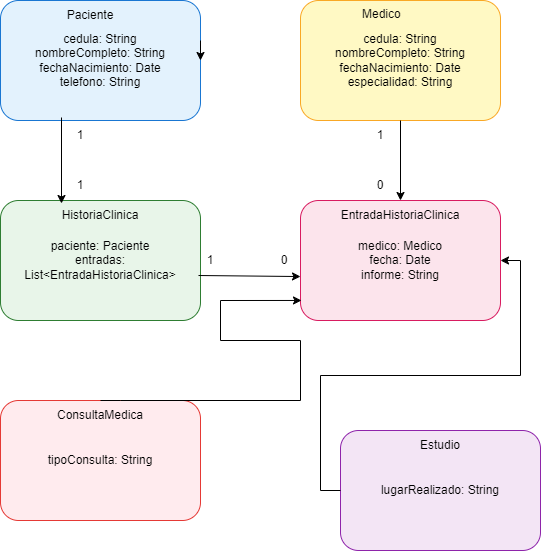

The diagram above was exported from draw.io. Its source (the exported page's mxGraphModel, read from the mxfile embedded in the PNG):
<mxGraphModel dx="1434" dy="738" grid="1" gridSize="10" guides="1" tooltips="1" connect="1" arrows="1" fold="1" page="1" pageScale="1" pageWidth="827" pageHeight="1169" math="0" shadow="0">
  <root>
    <mxCell id="0" />
    <mxCell id="1" parent="0" />
    <mxCell id="2" value="&lt;span style=&quot;text-align: left;&quot;&gt;cedula: String&lt;/span&gt;&lt;br style=&quot;padding: 0px; margin: 0px; text-align: left;&quot;&gt;&lt;span style=&quot;text-align: left;&quot;&gt;nombreCompleto: String&lt;/span&gt;&lt;br style=&quot;padding: 0px; margin: 0px; text-align: left;&quot;&gt;&lt;span style=&quot;text-align: left;&quot;&gt;fechaNacimiento: Date&lt;/span&gt;&lt;br style=&quot;padding: 0px; margin: 0px; text-align: left;&quot;&gt;&lt;span style=&quot;text-align: left;&quot;&gt;telefono: String&lt;/span&gt;" style="rounded=1;whiteSpace=wrap;html=1;fillColor=#E3F2FD;strokeColor=#1976D2;" parent="1" vertex="1">
      <mxGeometry x="100" y="100" width="200" height="120" as="geometry" />
    </mxCell>
    <mxCell id="vy2fhfiY_vQ86zu1B44W-18" style="edgeStyle=orthogonalEdgeStyle;rounded=0;orthogonalLoop=1;jettySize=auto;html=1;" edge="1" parent="2">
      <mxGeometry relative="1" as="geometry">
        <mxPoint x="200" y="40" as="sourcePoint" />
        <mxPoint x="200" y="60" as="targetPoint" />
      </mxGeometry>
    </mxCell>
    <mxCell id="vy2fhfiY_vQ86zu1B44W-19" value="Paciente" style="text;html=1;align=center;verticalAlign=middle;whiteSpace=wrap;rounded=0;" vertex="1" parent="2">
      <mxGeometry x="60" width="60" height="30" as="geometry" />
    </mxCell>
    <mxCell id="4" value="&lt;span style=&quot;text-align: left;&quot;&gt;cedula: String&lt;/span&gt;&lt;br style=&quot;padding: 0px; margin: 0px; text-align: left;&quot;&gt;&lt;span style=&quot;text-align: left;&quot;&gt;nombreCompleto: String&lt;/span&gt;&lt;br style=&quot;padding: 0px; margin: 0px; text-align: left;&quot;&gt;&lt;span style=&quot;text-align: left;&quot;&gt;fechaNacimiento: Date&lt;/span&gt;&lt;br style=&quot;padding: 0px; margin: 0px; text-align: left;&quot;&gt;&lt;span style=&quot;text-align: left;&quot;&gt;especialidad: String&lt;/span&gt;" style="rounded=1;whiteSpace=wrap;html=1;fillColor=#FFF9C4;strokeColor=#F9A825;" parent="1" vertex="1">
      <mxGeometry x="400" y="100" width="200" height="120" as="geometry" />
    </mxCell>
    <mxCell id="6" value="&lt;span style=&quot;text-align: left;&quot;&gt;paciente: Paciente&lt;/span&gt;&lt;br style=&quot;text-align: left; padding: 0px; margin: 0px;&quot;&gt;&lt;span style=&quot;text-align: left;&quot;&gt;entradas: List&amp;lt;EntradaHistoriaClinica&amp;gt;&lt;/span&gt;" style="rounded=1;whiteSpace=wrap;html=1;fillColor=#E8F5E9;strokeColor=#2E7D32;" parent="1" vertex="1">
      <mxGeometry x="100" y="300" width="200" height="120" as="geometry" />
    </mxCell>
    <mxCell id="8" value="&lt;span style=&quot;text-align: left;&quot;&gt;medico: Medico&lt;/span&gt;&lt;br style=&quot;text-align: left; padding: 0px; margin: 0px;&quot;&gt;&lt;span style=&quot;text-align: left;&quot;&gt;fecha: Date&lt;/span&gt;&lt;br style=&quot;text-align: left; padding: 0px; margin: 0px;&quot;&gt;&lt;span style=&quot;text-align: left;&quot;&gt;informe: String&lt;/span&gt;" style="rounded=1;whiteSpace=wrap;html=1;fillColor=#FCE4EC;strokeColor=#D81B60;" parent="1" vertex="1">
      <mxGeometry x="400" y="300" width="200" height="120" as="geometry" />
    </mxCell>
    <mxCell id="10" value="&lt;span style=&quot;text-align: left;&quot;&gt;tipoConsulta: String&lt;/span&gt;" style="rounded=1;whiteSpace=wrap;html=1;fillColor=#FFEBEE;strokeColor=#E53935;" parent="1" vertex="1">
      <mxGeometry x="100" y="500" width="200" height="120" as="geometry" />
    </mxCell>
    <mxCell id="12" value="&lt;span style=&quot;text-align: left;&quot;&gt;lugarRealizado: String&lt;/span&gt;" style="rounded=1;whiteSpace=wrap;html=1;fillColor=#F3E5F5;strokeColor=#8E24AA;" parent="1" vertex="1">
      <mxGeometry x="440" y="530" width="200" height="120" as="geometry" />
    </mxCell>
    <mxCell id="18" style="edgeStyle=orthogonalEdgeStyle;rounded=0;orthogonalLoop=1;jettySize=auto;html=1;exitX=0;exitY=0.5;exitDx=0;exitDy=0;entryX=1;entryY=0.5;entryDx=0;entryDy=0;" parent="1" source="12" target="8" edge="1">
      <mxGeometry relative="1" as="geometry" />
    </mxCell>
    <mxCell id="vy2fhfiY_vQ86zu1B44W-20" value="Medico" style="text;whiteSpace=wrap;html=1;" vertex="1" parent="1">
      <mxGeometry x="460" y="100" width="80" height="40" as="geometry" />
    </mxCell>
    <mxCell id="vy2fhfiY_vQ86zu1B44W-23" value="EntradaHistoriaClinica" style="text;html=1;align=center;verticalAlign=middle;whiteSpace=wrap;rounded=0;" vertex="1" parent="1">
      <mxGeometry x="470" y="300" width="60" height="30" as="geometry" />
    </mxCell>
    <mxCell id="vy2fhfiY_vQ86zu1B44W-27" value="ConsultaMedica" style="text;html=1;align=center;verticalAlign=middle;whiteSpace=wrap;rounded=0;" vertex="1" parent="1">
      <mxGeometry x="170" y="500" width="60" height="30" as="geometry" />
    </mxCell>
    <mxCell id="vy2fhfiY_vQ86zu1B44W-31" value="Estudio" style="text;html=1;align=center;verticalAlign=middle;whiteSpace=wrap;rounded=0;" vertex="1" parent="1">
      <mxGeometry x="510" y="530" width="60" height="30" as="geometry" />
    </mxCell>
    <mxCell id="vy2fhfiY_vQ86zu1B44W-32" value="" style="endArrow=classic;html=1;rounded=0;exitX=0.5;exitY=0;exitDx=0;exitDy=0;entryX=0.005;entryY=0.833;entryDx=0;entryDy=0;entryPerimeter=0;" edge="1" parent="1" source="vy2fhfiY_vQ86zu1B44W-27" target="8">
      <mxGeometry width="50" height="50" relative="1" as="geometry">
        <mxPoint x="200" y="490" as="sourcePoint" />
        <mxPoint x="400" y="390" as="targetPoint" />
        <Array as="points">
          <mxPoint x="220" y="500" />
          <mxPoint x="400" y="500" />
          <mxPoint x="400" y="440" />
          <mxPoint x="320" y="440" />
          <mxPoint x="320" y="400" />
        </Array>
      </mxGeometry>
    </mxCell>
    <mxCell id="vy2fhfiY_vQ86zu1B44W-36" value="HistoriaClinica" style="text;html=1;align=center;verticalAlign=middle;whiteSpace=wrap;rounded=0;" vertex="1" parent="1">
      <mxGeometry x="170" y="300" width="60" height="30" as="geometry" />
    </mxCell>
    <mxCell id="vy2fhfiY_vQ86zu1B44W-39" value="" style="endArrow=classic;html=1;rounded=0;exitX=0.305;exitY=0.975;exitDx=0;exitDy=0;exitPerimeter=0;entryX=0.305;entryY=0.025;entryDx=0;entryDy=0;entryPerimeter=0;" edge="1" parent="1" source="2" target="6">
      <mxGeometry width="50" height="50" relative="1" as="geometry">
        <mxPoint x="150" y="280" as="sourcePoint" />
        <mxPoint x="200" y="230" as="targetPoint" />
      </mxGeometry>
    </mxCell>
    <mxCell id="vy2fhfiY_vQ86zu1B44W-40" value="" style="endArrow=classic;html=1;rounded=0;entryX=0.01;entryY=0.592;entryDx=0;entryDy=0;entryPerimeter=0;" edge="1" parent="1">
      <mxGeometry width="50" height="50" relative="1" as="geometry">
        <mxPoint x="298" y="375" as="sourcePoint" />
        <mxPoint x="400" y="376.03999999999996" as="targetPoint" />
      </mxGeometry>
    </mxCell>
    <mxCell id="vy2fhfiY_vQ86zu1B44W-42" value="" style="endArrow=classic;html=1;rounded=0;entryX=0.5;entryY=0;entryDx=0;entryDy=0;exitX=0.5;exitY=1;exitDx=0;exitDy=0;" edge="1" parent="1" source="4" target="vy2fhfiY_vQ86zu1B44W-23">
      <mxGeometry width="50" height="50" relative="1" as="geometry">
        <mxPoint x="470" y="270" as="sourcePoint" />
        <mxPoint x="520" y="220" as="targetPoint" />
      </mxGeometry>
    </mxCell>
    <mxCell id="vy2fhfiY_vQ86zu1B44W-43" value="1" style="text;html=1;align=center;verticalAlign=middle;whiteSpace=wrap;rounded=0;" vertex="1" parent="1">
      <mxGeometry x="150" y="220" width="60" height="30" as="geometry" />
    </mxCell>
    <mxCell id="vy2fhfiY_vQ86zu1B44W-46" value="1" style="text;html=1;align=center;verticalAlign=middle;whiteSpace=wrap;rounded=0;" vertex="1" parent="1">
      <mxGeometry x="150" y="270" width="60" height="30" as="geometry" />
    </mxCell>
    <mxCell id="vy2fhfiY_vQ86zu1B44W-47" value="1" style="text;html=1;align=center;verticalAlign=middle;whiteSpace=wrap;rounded=0;" vertex="1" parent="1">
      <mxGeometry x="280" y="345" width="60" height="30" as="geometry" />
    </mxCell>
    <mxCell id="vy2fhfiY_vQ86zu1B44W-48" value="0" style="text;html=1;align=center;verticalAlign=middle;whiteSpace=wrap;rounded=0;" vertex="1" parent="1">
      <mxGeometry x="354" y="345" width="60" height="30" as="geometry" />
    </mxCell>
    <mxCell id="vy2fhfiY_vQ86zu1B44W-51" value="1" style="text;html=1;align=center;verticalAlign=middle;whiteSpace=wrap;rounded=0;" vertex="1" parent="1">
      <mxGeometry x="450" y="220" width="60" height="30" as="geometry" />
    </mxCell>
    <mxCell id="vy2fhfiY_vQ86zu1B44W-52" value="0" style="text;html=1;align=center;verticalAlign=middle;whiteSpace=wrap;rounded=0;" vertex="1" parent="1">
      <mxGeometry x="450" y="270" width="60" height="30" as="geometry" />
    </mxCell>
  </root>
</mxGraphModel>